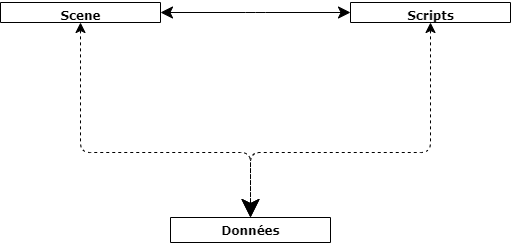

The diagram above was exported from draw.io. Its source (the exported page's mxGraphModel, read from the mxfile embedded in the PNG):
<mxGraphModel dx="1422" dy="762" grid="1" gridSize="10" guides="1" tooltips="1" connect="1" arrows="1" fold="1" page="1" pageScale="1" pageWidth="1100" pageHeight="850" background="#ffffff" math="0" shadow="0">
  <root>
    <mxCell id="0" />
    <mxCell id="1" parent="0" />
    <mxCell id="78961159f06e98e8-122" style="edgeStyle=elbowEdgeStyle;html=1;labelBackgroundColor=none;startFill=1;startSize=8;endArrow=classic;endFill=1;endSize=16;fontFamily=Verdana;fontSize=12;elbow=vertical;dashed=1;startArrow=classic;" parent="1" source="78961159f06e98e8-30" target="78961159f06e98e8-43" edge="1">
      <mxGeometry relative="1" as="geometry">
        <Array as="points">
          <mxPoint x="340" y="360" />
          <mxPoint x="420" y="360" />
          <mxPoint x="380" y="360" />
          <mxPoint x="380" y="410" />
          <mxPoint x="390" y="410" />
        </Array>
      </mxGeometry>
    </mxCell>
    <mxCell id="78961159f06e98e8-121" style="edgeStyle=elbowEdgeStyle;html=1;labelBackgroundColor=none;startFill=1;startSize=10;endArrow=classic;endFill=1;endSize=10;fontFamily=Verdana;fontSize=12;elbow=vertical;startArrow=classic;targetPerimeterSpacing=0;" parent="1" source="78961159f06e98e8-17" target="78961159f06e98e8-30" edge="1">
      <mxGeometry relative="1" as="geometry">
        <mxPoint x="250" y="259.88235294117635" as="sourcePoint" />
      </mxGeometry>
    </mxCell>
    <mxCell id="j2ZWLUUZ2Vq2rdR0WiDt-2" style="edgeStyle=elbowEdgeStyle;html=1;labelBackgroundColor=none;startFill=1;startSize=8;endArrow=classic;endFill=1;endSize=16;fontFamily=Verdana;fontSize=12;elbow=vertical;dashed=1;startArrow=classic;entryX=0.5;entryY=0;entryDx=0;entryDy=0;exitX=0.5;exitY=1;exitDx=0;exitDy=0;" edge="1" parent="1" source="78961159f06e98e8-17" target="78961159f06e98e8-43">
      <mxGeometry relative="1" as="geometry">
        <mxPoint x="520" y="370" as="sourcePoint" />
        <mxPoint x="390" y="435" as="targetPoint" />
        <Array as="points">
          <mxPoint x="310" y="360" />
          <mxPoint x="330" y="380" />
          <mxPoint x="320" y="360" />
          <mxPoint x="320" y="410" />
          <mxPoint x="390" y="420" />
          <mxPoint x="400" y="420" />
        </Array>
      </mxGeometry>
    </mxCell>
    <mxCell id="78961159f06e98e8-43" value="Données" style="swimlane;html=1;fontStyle=1;align=center;verticalAlign=top;childLayout=stackLayout;horizontal=1;startSize=26;horizontalStack=0;resizeParent=1;resizeLast=0;collapsible=1;marginBottom=0;swimlaneFillColor=#ffffff;rounded=0;shadow=0;comic=0;labelBackgroundColor=none;strokeWidth=1;fillColor=none;fontFamily=Verdana;fontSize=12" parent="1" vertex="1">
      <mxGeometry x="260" y="425" width="160" height="25" as="geometry" />
    </mxCell>
    <mxCell id="78961159f06e98e8-17" value="Scene" style="swimlane;html=1;fontStyle=1;align=center;verticalAlign=top;childLayout=stackLayout;horizontal=1;startSize=26;horizontalStack=0;resizeParent=1;resizeLast=0;collapsible=1;marginBottom=0;swimlaneFillColor=#ffffff;rounded=0;shadow=0;comic=0;labelBackgroundColor=none;strokeWidth=1;fillColor=none;fontFamily=Verdana;fontSize=12" parent="1" vertex="1">
      <mxGeometry x="90" y="210" width="160" height="20" as="geometry" />
    </mxCell>
    <mxCell id="78961159f06e98e8-30" value="Scripts" style="swimlane;html=1;fontStyle=1;align=center;verticalAlign=top;childLayout=stackLayout;horizontal=1;startSize=26;horizontalStack=0;resizeParent=1;resizeLast=0;collapsible=1;marginBottom=0;swimlaneFillColor=#ffffff;rounded=0;shadow=0;comic=0;labelBackgroundColor=none;strokeWidth=1;fillColor=none;fontFamily=Verdana;fontSize=12" parent="1" vertex="1">
      <mxGeometry x="440" y="210" width="160" height="20" as="geometry" />
    </mxCell>
  </root>
</mxGraphModel>